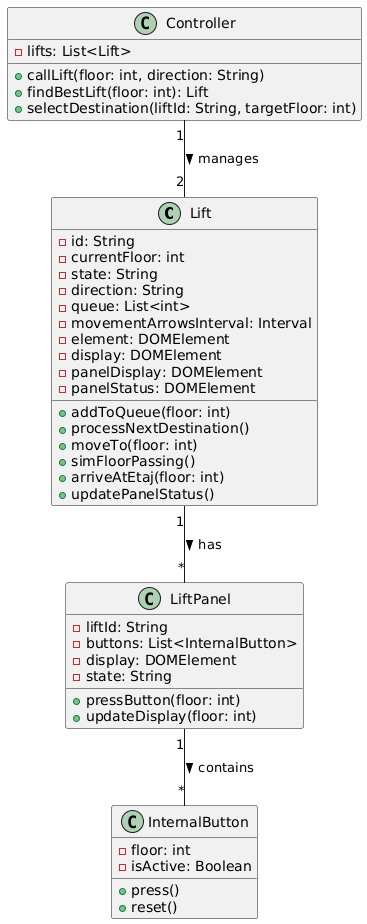

The diagram above was rendered by PlantUML. Its source (embedded in the PNG):
@startuml
' Clasa Lift
class Lift {
    - id: String
    - currentFloor: int
    - state: String
    - direction: String
    - queue: List<int>
    - movementArrowsInterval: Interval
    - element: DOMElement
    - display: DOMElement
    - panelDisplay: DOMElement
    - panelStatus: DOMElement
    + addToQueue(floor: int)
    + processNextDestination()
    + moveTo(floor: int)
    + simFloorPassing()
    + arriveAtEtaj(floor: int)
    + updatePanelStatus()
}

' Clasa Controller
class Controller {
    - lifts: List<Lift>
    + callLift(floor: int, direction: String)
    + findBestLift(floor: int): Lift
    + selectDestination(liftId: String, targetFloor: int)
}




' Clasa LiftPanel
class LiftPanel {
    - liftId: String
    - buttons: List<InternalButton>
    - display: DOMElement
    - state: String
    + pressButton(floor: int)
    + updateDisplay(floor: int)
}

' Clasa InternalButton
class InternalButton {
    - floor: int
    - isActive: Boolean
    + press()
    + reset()
}


' Relații
Controller "1" -- "2" Lift : manages >
Lift "1" -- "*" LiftPanel : has >
LiftPanel "1" -- "*" InternalButton : contains >
@enduml